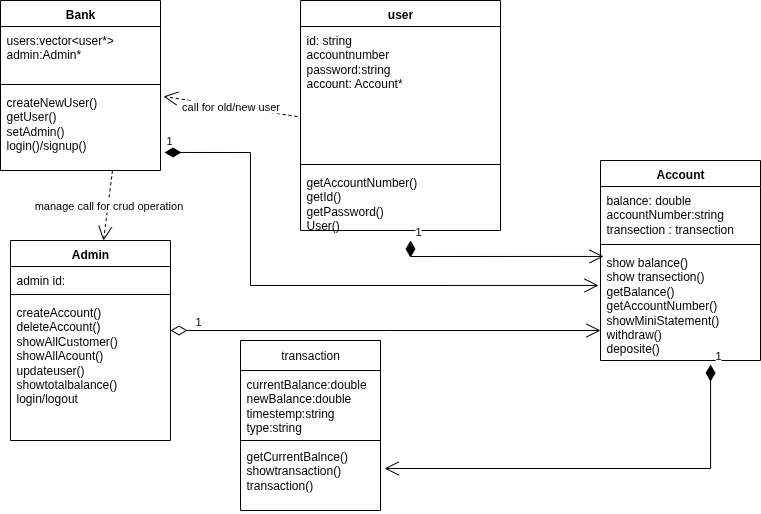

The diagram above was exported from draw.io. Its source (the exported page's mxGraphModel, read from the mxfile embedded in the PNG):
<mxGraphModel dx="802" dy="486" grid="1" gridSize="10" guides="1" tooltips="1" connect="1" arrows="1" fold="1" page="1" pageScale="1" pageWidth="827" pageHeight="1169" math="0" shadow="0">
  <root>
    <mxCell id="0" />
    <mxCell id="1" parent="0" />
    <mxCell id="k51Wn3bQ9RrdVdSQdK2A-6" value="Account" style="swimlane;fontStyle=1;align=center;verticalAlign=top;childLayout=stackLayout;horizontal=1;startSize=26;horizontalStack=0;resizeParent=1;resizeParentMax=0;resizeLast=0;collapsible=1;marginBottom=0;whiteSpace=wrap;html=1;" vertex="1" parent="1">
      <mxGeometry x="610" y="200" width="160" height="200" as="geometry">
        <mxRectangle x="600" y="260" width="80" height="30" as="alternateBounds" />
      </mxGeometry>
    </mxCell>
    <mxCell id="k51Wn3bQ9RrdVdSQdK2A-97" value="balance: double&lt;div&gt;accountNumber:string&lt;br&gt;&lt;div&gt;transection : transection&lt;/div&gt;&lt;/div&gt;" style="text;strokeColor=none;fillColor=none;align=left;verticalAlign=top;spacingLeft=4;spacingRight=4;overflow=hidden;rotatable=0;points=[[0,0.5],[1,0.5]];portConstraint=eastwest;whiteSpace=wrap;html=1;" vertex="1" parent="k51Wn3bQ9RrdVdSQdK2A-6">
      <mxGeometry y="26" width="160" height="54" as="geometry" />
    </mxCell>
    <mxCell id="k51Wn3bQ9RrdVdSQdK2A-8" value="" style="line;strokeWidth=1;fillColor=none;align=left;verticalAlign=middle;spacingTop=-1;spacingLeft=3;spacingRight=3;rotatable=0;labelPosition=right;points=[];portConstraint=eastwest;strokeColor=inherit;" vertex="1" parent="k51Wn3bQ9RrdVdSQdK2A-6">
      <mxGeometry y="80" width="160" height="8" as="geometry" />
    </mxCell>
    <mxCell id="k51Wn3bQ9RrdVdSQdK2A-9" value="show balance()&lt;div&gt;show transection()&lt;/div&gt;&lt;div&gt;getBalance()&lt;/div&gt;&lt;div&gt;getAccountNumber()&lt;/div&gt;&lt;div&gt;showMiniStatement()&lt;/div&gt;&lt;div&gt;withdraw()&lt;/div&gt;&lt;div&gt;deposite()&lt;/div&gt;&lt;div&gt;&lt;br&gt;&lt;/div&gt;" style="text;strokeColor=none;fillColor=none;align=left;verticalAlign=top;spacingLeft=4;spacingRight=4;overflow=hidden;rotatable=0;points=[[0,0.5],[1,0.5]];portConstraint=eastwest;whiteSpace=wrap;html=1;" vertex="1" parent="k51Wn3bQ9RrdVdSQdK2A-6">
      <mxGeometry y="88" width="160" height="112" as="geometry" />
    </mxCell>
    <mxCell id="k51Wn3bQ9RrdVdSQdK2A-37" value="user" style="swimlane;fontStyle=1;align=center;verticalAlign=top;childLayout=stackLayout;horizontal=1;startSize=26;horizontalStack=0;resizeParent=1;resizeParentMax=0;resizeLast=0;collapsible=1;marginBottom=0;whiteSpace=wrap;html=1;" vertex="1" parent="1">
      <mxGeometry x="310" y="40" width="200" height="230" as="geometry" />
    </mxCell>
    <mxCell id="k51Wn3bQ9RrdVdSQdK2A-38" value="&lt;div&gt;&lt;span style=&quot;background-color: transparent; color: light-dark(rgb(0, 0, 0), rgb(255, 255, 255));&quot;&gt;id: string&lt;/span&gt;&lt;/div&gt;&lt;div&gt;accountnumber&lt;/div&gt;&lt;div&gt;password:string&lt;/div&gt;&lt;div&gt;account: Account*&lt;/div&gt;" style="text;strokeColor=none;fillColor=none;align=left;verticalAlign=top;spacingLeft=4;spacingRight=4;overflow=hidden;rotatable=0;points=[[0,0.5],[1,0.5]];portConstraint=eastwest;whiteSpace=wrap;html=1;" vertex="1" parent="k51Wn3bQ9RrdVdSQdK2A-37">
      <mxGeometry y="26" width="200" height="134" as="geometry" />
    </mxCell>
    <mxCell id="k51Wn3bQ9RrdVdSQdK2A-39" value="" style="line;strokeWidth=1;fillColor=none;align=left;verticalAlign=middle;spacingTop=-1;spacingLeft=3;spacingRight=3;rotatable=0;labelPosition=right;points=[];portConstraint=eastwest;strokeColor=inherit;" vertex="1" parent="k51Wn3bQ9RrdVdSQdK2A-37">
      <mxGeometry y="160" width="200" height="8" as="geometry" />
    </mxCell>
    <mxCell id="k51Wn3bQ9RrdVdSQdK2A-40" value="getAccountNumber()&lt;div&gt;getId()&lt;/div&gt;&lt;div&gt;getPassword()&lt;/div&gt;&lt;div&gt;User()&lt;/div&gt;" style="text;strokeColor=none;fillColor=none;align=left;verticalAlign=top;spacingLeft=4;spacingRight=4;overflow=hidden;rotatable=0;points=[[0,0.5],[1,0.5]];portConstraint=eastwest;whiteSpace=wrap;html=1;" vertex="1" parent="k51Wn3bQ9RrdVdSQdK2A-37">
      <mxGeometry y="168" width="200" height="62" as="geometry" />
    </mxCell>
    <mxCell id="k51Wn3bQ9RrdVdSQdK2A-44" value="Bank" style="swimlane;fontStyle=1;align=center;verticalAlign=top;childLayout=stackLayout;horizontal=1;startSize=26;horizontalStack=0;resizeParent=1;resizeParentMax=0;resizeLast=0;collapsible=1;marginBottom=0;whiteSpace=wrap;html=1;" vertex="1" parent="1">
      <mxGeometry x="10" y="40" width="160" height="170" as="geometry" />
    </mxCell>
    <mxCell id="k51Wn3bQ9RrdVdSQdK2A-45" value="&lt;div&gt;users:vector&amp;lt;user*&amp;gt;&lt;/div&gt;&lt;div&gt;admin:Admin*&lt;/div&gt;" style="text;strokeColor=none;fillColor=none;align=left;verticalAlign=top;spacingLeft=4;spacingRight=4;overflow=hidden;rotatable=0;points=[[0,0.5],[1,0.5]];portConstraint=eastwest;whiteSpace=wrap;html=1;" vertex="1" parent="k51Wn3bQ9RrdVdSQdK2A-44">
      <mxGeometry y="26" width="160" height="54" as="geometry" />
    </mxCell>
    <mxCell id="k51Wn3bQ9RrdVdSQdK2A-46" value="" style="line;strokeWidth=1;fillColor=none;align=left;verticalAlign=middle;spacingTop=-1;spacingLeft=3;spacingRight=3;rotatable=0;labelPosition=right;points=[];portConstraint=eastwest;strokeColor=inherit;" vertex="1" parent="k51Wn3bQ9RrdVdSQdK2A-44">
      <mxGeometry y="80" width="160" height="8" as="geometry" />
    </mxCell>
    <mxCell id="k51Wn3bQ9RrdVdSQdK2A-47" value="createNewUser()&lt;div&gt;getUser()&lt;/div&gt;&lt;div&gt;setAdmin()&lt;/div&gt;&lt;div&gt;login()/signup()&lt;/div&gt;" style="text;strokeColor=none;fillColor=none;align=left;verticalAlign=top;spacingLeft=4;spacingRight=4;overflow=hidden;rotatable=0;points=[[0,0.5],[1,0.5]];portConstraint=eastwest;whiteSpace=wrap;html=1;" vertex="1" parent="k51Wn3bQ9RrdVdSQdK2A-44">
      <mxGeometry y="88" width="160" height="82" as="geometry" />
    </mxCell>
    <mxCell id="k51Wn3bQ9RrdVdSQdK2A-48" value="Admin" style="swimlane;fontStyle=1;align=center;verticalAlign=top;childLayout=stackLayout;horizontal=1;startSize=26;horizontalStack=0;resizeParent=1;resizeParentMax=0;resizeLast=0;collapsible=1;marginBottom=0;whiteSpace=wrap;html=1;" vertex="1" parent="1">
      <mxGeometry x="20" y="280" width="160" height="200" as="geometry" />
    </mxCell>
    <mxCell id="k51Wn3bQ9RrdVdSQdK2A-49" value="admin id:" style="text;strokeColor=none;fillColor=none;align=left;verticalAlign=top;spacingLeft=4;spacingRight=4;overflow=hidden;rotatable=0;points=[[0,0.5],[1,0.5]];portConstraint=eastwest;whiteSpace=wrap;html=1;" vertex="1" parent="k51Wn3bQ9RrdVdSQdK2A-48">
      <mxGeometry y="26" width="160" height="24" as="geometry" />
    </mxCell>
    <mxCell id="k51Wn3bQ9RrdVdSQdK2A-50" value="" style="line;strokeWidth=1;fillColor=none;align=left;verticalAlign=middle;spacingTop=-1;spacingLeft=3;spacingRight=3;rotatable=0;labelPosition=right;points=[];portConstraint=eastwest;strokeColor=inherit;" vertex="1" parent="k51Wn3bQ9RrdVdSQdK2A-48">
      <mxGeometry y="50" width="160" height="8" as="geometry" />
    </mxCell>
    <mxCell id="k51Wn3bQ9RrdVdSQdK2A-51" value="createAccount()&lt;div&gt;deleteAccount()&lt;/div&gt;&lt;div&gt;showAllCustomer()&lt;/div&gt;&lt;div&gt;showAllAcount()&lt;/div&gt;&lt;div&gt;updateuser()&lt;/div&gt;&lt;div&gt;showtotalbalance()&lt;/div&gt;&lt;div&gt;login/logout&lt;/div&gt;" style="text;strokeColor=none;fillColor=none;align=left;verticalAlign=top;spacingLeft=4;spacingRight=4;overflow=hidden;rotatable=0;points=[[0,0.5],[1,0.5]];portConstraint=eastwest;whiteSpace=wrap;html=1;" vertex="1" parent="k51Wn3bQ9RrdVdSQdK2A-48">
      <mxGeometry y="58" width="160" height="142" as="geometry" />
    </mxCell>
    <mxCell id="k51Wn3bQ9RrdVdSQdK2A-98" value="1" style="endArrow=open;html=1;endSize=12;startArrow=diamondThin;startSize=14;startFill=1;edgeStyle=orthogonalEdgeStyle;align=left;verticalAlign=bottom;rounded=0;entryX=0.019;entryY=0.071;entryDx=0;entryDy=0;entryPerimeter=0;" edge="1" parent="1" target="k51Wn3bQ9RrdVdSQdK2A-9">
      <mxGeometry x="-1" y="3" relative="1" as="geometry">
        <mxPoint x="420" y="280" as="sourcePoint" />
        <mxPoint x="490" y="290" as="targetPoint" />
        <Array as="points">
          <mxPoint x="420" y="296" />
        </Array>
      </mxGeometry>
    </mxCell>
    <mxCell id="k51Wn3bQ9RrdVdSQdK2A-99" value="manage call for crud operation" style="endArrow=open;endSize=12;dashed=1;html=1;rounded=0;exitX=0.7;exitY=1;exitDx=0;exitDy=0;exitPerimeter=0;" edge="1" parent="1" source="k51Wn3bQ9RrdVdSQdK2A-47" target="k51Wn3bQ9RrdVdSQdK2A-48">
      <mxGeometry width="160" relative="1" as="geometry">
        <mxPoint x="340" y="220" as="sourcePoint" />
        <mxPoint x="500" y="220" as="targetPoint" />
      </mxGeometry>
    </mxCell>
    <mxCell id="k51Wn3bQ9RrdVdSQdK2A-100" value="call for old/new user" style="endArrow=open;endSize=12;dashed=1;html=1;rounded=0;entryX=1.019;entryY=0.097;entryDx=0;entryDy=0;entryPerimeter=0;exitX=-0.015;exitY=0.672;exitDx=0;exitDy=0;exitPerimeter=0;" edge="1" parent="1" source="k51Wn3bQ9RrdVdSQdK2A-38" target="k51Wn3bQ9RrdVdSQdK2A-47">
      <mxGeometry width="160" relative="1" as="geometry">
        <mxPoint x="340" y="240" as="sourcePoint" />
        <mxPoint x="500" y="240" as="targetPoint" />
      </mxGeometry>
    </mxCell>
    <mxCell id="k51Wn3bQ9RrdVdSQdK2A-101" value="1" style="endArrow=open;html=1;endSize=12;startArrow=diamondThin;startSize=14;startFill=0;edgeStyle=orthogonalEdgeStyle;align=left;verticalAlign=bottom;rounded=0;" edge="1" parent="1" target="k51Wn3bQ9RrdVdSQdK2A-9">
      <mxGeometry x="-0.8943" relative="1" as="geometry">
        <mxPoint x="180" y="370" as="sourcePoint" />
        <mxPoint x="450" y="360" as="targetPoint" />
        <Array as="points">
          <mxPoint x="400" y="370" />
          <mxPoint x="400" y="370" />
        </Array>
        <mxPoint as="offset" />
      </mxGeometry>
    </mxCell>
    <mxCell id="k51Wn3bQ9RrdVdSQdK2A-102" value="transaction" style="swimlane;fontStyle=0;childLayout=stackLayout;horizontal=1;startSize=30;fillColor=none;horizontalStack=0;resizeParent=1;resizeParentMax=0;resizeLast=0;collapsible=1;marginBottom=0;whiteSpace=wrap;html=1;" vertex="1" parent="1">
      <mxGeometry x="250" y="380" width="140" height="170" as="geometry" />
    </mxCell>
    <mxCell id="k51Wn3bQ9RrdVdSQdK2A-103" value="currentBalance:double&lt;div&gt;newBalance:double&lt;/div&gt;&lt;div&gt;timestemp:string&lt;/div&gt;&lt;div&gt;type:string&lt;/div&gt;&lt;div&gt;&lt;br&gt;&lt;/div&gt;&lt;div&gt;getCurrentBalnce()&lt;/div&gt;&lt;div&gt;showtransaction()&lt;/div&gt;&lt;div&gt;transaction()&lt;/div&gt;" style="text;strokeColor=none;fillColor=none;align=left;verticalAlign=top;spacingLeft=4;spacingRight=4;overflow=hidden;rotatable=0;points=[[0,0.5],[1,0.5]];portConstraint=eastwest;whiteSpace=wrap;html=1;" vertex="1" parent="k51Wn3bQ9RrdVdSQdK2A-102">
      <mxGeometry y="30" width="140" height="140" as="geometry" />
    </mxCell>
    <mxCell id="k51Wn3bQ9RrdVdSQdK2A-108" value="" style="endArrow=none;html=1;rounded=0;entryX=1;entryY=0.5;entryDx=0;entryDy=0;" edge="1" parent="1" target="k51Wn3bQ9RrdVdSQdK2A-103">
      <mxGeometry width="50" height="50" relative="1" as="geometry">
        <mxPoint x="250" y="480" as="sourcePoint" />
        <mxPoint x="440" y="420" as="targetPoint" />
        <Array as="points">
          <mxPoint x="250" y="480" />
        </Array>
      </mxGeometry>
    </mxCell>
    <mxCell id="k51Wn3bQ9RrdVdSQdK2A-106" value="1" style="endArrow=open;html=1;endSize=12;startArrow=diamondThin;startSize=14;startFill=1;edgeStyle=orthogonalEdgeStyle;align=left;verticalAlign=bottom;rounded=0;exitX=0.688;exitY=1.036;exitDx=0;exitDy=0;entryX=1.029;entryY=0.7;entryDx=0;entryDy=0;entryPerimeter=0;exitPerimeter=0;" edge="1" parent="1" source="k51Wn3bQ9RrdVdSQdK2A-9" target="k51Wn3bQ9RrdVdSQdK2A-103">
      <mxGeometry x="-1" y="3" relative="1" as="geometry">
        <mxPoint x="340" y="350" as="sourcePoint" />
        <mxPoint x="500" y="350" as="targetPoint" />
        <Array as="points">
          <mxPoint x="720" y="508" />
        </Array>
      </mxGeometry>
    </mxCell>
    <mxCell id="k51Wn3bQ9RrdVdSQdK2A-110" value="1" style="endArrow=open;html=1;endSize=12;startArrow=diamondThin;startSize=14;startFill=1;edgeStyle=orthogonalEdgeStyle;align=left;verticalAlign=bottom;rounded=0;entryX=-0.006;entryY=0.33;entryDx=0;entryDy=0;entryPerimeter=0;exitX=1.025;exitY=0.78;exitDx=0;exitDy=0;exitPerimeter=0;" edge="1" parent="1" source="k51Wn3bQ9RrdVdSQdK2A-47">
      <mxGeometry x="-1" y="3" relative="1" as="geometry">
        <mxPoint x="180" y="190" as="sourcePoint" />
        <mxPoint x="608.04" y="324.96000000000004" as="targetPoint" />
        <Array as="points">
          <mxPoint x="260" y="192" />
          <mxPoint x="260" y="325" />
        </Array>
      </mxGeometry>
    </mxCell>
  </root>
</mxGraphModel>